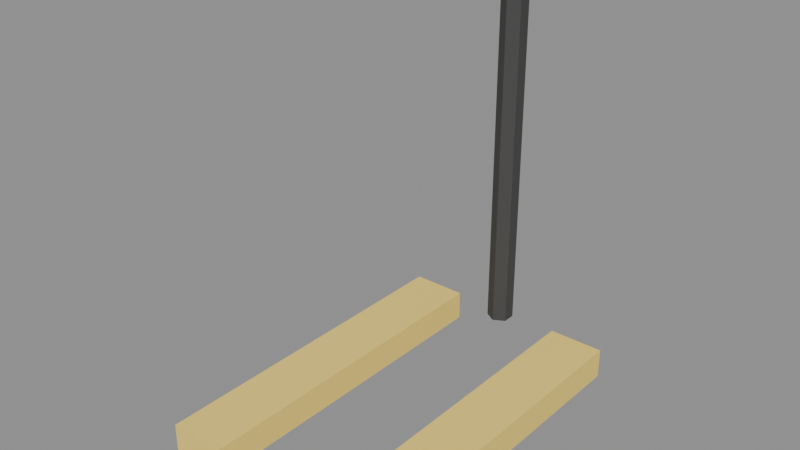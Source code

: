 # Source: source.blend  (saved by Blender 5.2.45; exported with 4.5.12 LTS)
import bpy
from mathutils import Matrix  # noqa: F401  (used for matrix-valued properties, if any)

bpy.ops.wm.read_factory_settings(use_empty=True)
scene = bpy.context.scene
scene.name = 'Scene'

# ---- images (referenced by path relative to the original .blend; pixels are not part of the script)
import os
ASSET_DIR = os.environ.get("B2B_ASSET_DIR", "")  # directory of the original .blend (textures are referenced by path, not embedded)
HERE = os.path.dirname(os.path.abspath(__file__))  # packed textures are extracted next to this script under _unpacked/

def load_image(name, relpath, width, height, colorspace="sRGB"):
    """Load a texture the original file referenced (path relative to the .blend, or extracted next to this script)."""
    p = next((c for c in (os.path.join(HERE, relpath), os.path.join(ASSET_DIR, relpath)) if relpath and os.path.exists(c)), "")
    if p:
        img = bpy.data.images.load(p, check_existing=True)
        img.name = name
    else:  # same state as the original file: an image datablock whose file is absent (Cycles renders it pink)
        img = bpy.data.images.new(name, width, height)
        img.source = "FILE"
        img.filepath = "//" + (relpath or name)
    img.colorspace_settings.name = colorspace
    return img
img_palette_png = load_image('palette.png', '_unpacked/palette.cadebe72.png', 2508, 2508, 'sRGB')

# ---- materials (node trees are filled in below, after node groups)
mat_sharedpalette_v001 = bpy.data.materials.new('SharedPalette_v001')

# ---- material node trees
mat_sharedpalette_v001.use_nodes = True; mat_sharedpalette_v001.node_tree.nodes.clear()
_N = mat_sharedpalette_v001.node_tree.nodes; _L = mat_sharedpalette_v001.node_tree.links
n0 = _N.new('ShaderNodeBsdfPrincipled'); n0.name = 'Principled BSDF'; n0.location = (-200, 100)
n0.inputs[2].default_value = 0.8
n0.inputs[10].default_value = 0.005
n1 = _N.new('ShaderNodeOutputMaterial'); n1.name = 'Material Output'; n1.location = (200, 100)
n2 = _N.new('ShaderNodeTexImage'); n2.name = 'Image Texture'; n2.location = (0, 0)
n2.image = img_palette_png
n2.interpolation = 'Closest'
_L.new(n0.outputs[0], n1.inputs[0])
_L.new(n2.outputs[0], n0.inputs[0])
n1.is_active_output = True

# ---- meshes
me_cube = bpy.data.meshes.new('Cube')
me_cube.from_pydata([(-0.065, -0.4, -0.035), (-0.065, -0.4, 0.035), (-0.065, 0.4, -0.035), (-0.065, 0.4, 0.035), (0.065, -0.4, -0.035), (0.065, -0.4, 0.035), (0.065, 0.4, -0.035), (0.065, 0.4, 0.035)], [], [(1, 2, 0), (3, 6, 2), (7, 4, 6), (5, 0, 4), (6, 0, 2), (3, 5, 7), (1, 3, 2), (3, 7, 6), (7, 5, 4), (5, 1, 0), (6, 4, 0), (3, 1, 5)])
_uv = me_cube.uv_layers.new(name='UVMap')
_uv.uv.foreach_set('vector', [0.2346, 0.8591, 0.2346, 0.8591, 0.2346, 0.8591, 0.2346, 0.8591, 0.2346, 0.8591, 0.2346, 0.8591, 0.2346, 0.8591, 0.2346, 0.8591, 0.2346, 0.8591, 0.2346, 0.8591, 0.2346, 0.8591, 0.2346, 0.8591, 0.2346, 0.8591, 0.2346, 0.8591, 0.2346, 0.8591, 0.2346, 0.8591, 0.2346, 0.8591, 0.2346, 0.8591, 0.2346, 0.8591, 0.2346, 0.8591, 0.2346, 0.8591, 0.2346, 0.8591, 0.2346, 0.8591, 0.2346, 0.8591, 0.2346, 0.8591, 0.2346, 0.8591, 0.2346, 0.8591, 0.2346, 0.8591, 0.2346, 0.8591, 0.2346, 0.8591, 0.2346, 0.8591, 0.2346, 0.8591, 0.2346, 0.8591, 0.2346, 0.8591, 0.2346, 0.8591, 0.2346, 0.8591])
me_cube.materials.append(mat_sharedpalette_v001)
me_cube.update()
me_cone = bpy.data.meshes.new('Cone')
me_cone.from_pydata([(0.0, 0.045, -0.0225), (0.0, 0.045, 0.0225), (0.03182, 0.03182, -0.0225), (0.03182, 0.03182, 0.0225), (0.045, 0.0, -0.0225), (0.045, 0.0, 0.0225), (0.03182, -0.03182, -0.0225), (0.03182, -0.03182, 0.0225), (0.0, -0.045, -0.0225), (0.0, -0.045, 0.0225), (-0.03182, -0.03182, -0.0225), (-0.03182, -0.03182, 0.0225), (-0.045, 0.0, -0.0225), (-0.045, 0.0, 0.0225), (-0.03182, 0.03182, -0.0225), (-0.03182, 0.03182, 0.0225)], [], [(1, 2, 0), (3, 4, 2), (5, 6, 4), (7, 8, 6), (9, 10, 8), (11, 12, 10), (7, 5, 13), (13, 14, 12), (15, 0, 14), (6, 10, 14), (1, 3, 2), (3, 5, 4), (5, 7, 6), (7, 9, 8), (9, 11, 10), (11, 13, 12), (5, 3, 1), (1, 15, 5), (15, 13, 5), (13, 11, 9), (9, 7, 13), (13, 15, 14), (15, 1, 0), (14, 0, 2), (2, 4, 6), (6, 8, 10), (10, 12, 14), (14, 2, 6)])
_uv = me_cone.uv_layers.new(name='UVMap')
_uv.uv.foreach_set('vector', [0.3906, 0.5154, 0.3906, 0.5154, 0.3906, 0.5154, 0.3906, 0.5154, 0.3906, 0.5154, 0.3906, 0.5154, 0.3906, 0.5154, 0.3906, 0.5154, 0.3906, 0.5154, 0.3906, 0.5154, 0.3906, 0.5154, 0.3906, 0.5154, 0.3906, 0.5154, 0.3906, 0.5154, 0.3906, 0.5154, 0.3906, 0.5154, 0.3906, 0.5154, 0.3906, 0.5154, 0.3906, 0.5154, 0.3906, 0.5154, 0.3906, 0.5154, 0.3906, 0.5154, 0.3906, 0.5154, 0.3906, 0.5154, 0.3906, 0.5154, 0.3906, 0.5154, 0.3906, 0.5154, 0.3906, 0.5154, 0.3906, 0.5154, 0.3906, 0.5154, 0.3906, 0.5154, 0.3906, 0.5154, 0.3906, 0.5154, 0.3906, 0.5154, 0.3906, 0.5154, 0.3906, 0.5154, 0.3906, 0.5154, 0.3906, 0.5154, 0.3906, 0.5154, 0.3906, 0.5154, 0.3906, 0.5154, 0.3906, 0.5154, 0.3906, 0.5154, 0.3906, 0.5154, 0.3906, 0.5154, 0.3906, 0.5154, 0.3906, 0.5154, 0.3906, 0.5154, 0.3906, 0.5154, 0.3906, 0.5154, 0.3906, 0.5154, 0.3906, 0.5154, 0.3906, 0.5154, 0.3906, 0.5154, 0.3906, 0.5154, 0.3906, 0.5154, 0.3906, 0.5154, 0.3906, 0.5154, 0.3906, 0.5154, 0.3906, 0.5154, 0.3906, 0.5154, 0.3906, 0.5154, 0.3906, 0.5154, 0.3906, 0.5154, 0.3906, 0.5154, 0.3906, 0.5154, 0.3906, 0.5154, 0.3906, 0.5154, 0.3906, 0.5154, 0.3906, 0.5154, 0.3906, 0.5154, 0.3906, 0.5154, 0.3906, 0.5154, 0.3906, 0.5154, 0.3906, 0.5154, 0.3906, 0.5154, 0.3906, 0.5154, 0.3906, 0.5154, 0.3906, 0.5154, 0.3906, 0.5154, 0.3906, 0.5154, 0.3906, 0.5154, 0.3906, 0.5154, 0.3906, 0.5154])
me_cone.materials.append(mat_sharedpalette_v001)
me_cone.update()
me_cube_001 = bpy.data.meshes.new('Cube.001')
me_cube_001.from_pydata([(-0.065, -0.4, -0.035), (-0.065, -0.4, 0.035), (-0.065, 0.4, -0.035), (-0.065, 0.4, 0.035), (0.065, -0.4, -0.035), (0.065, -0.4, 0.035), (0.065, 0.4, -0.035), (0.065, 0.4, 0.035)], [], [(1, 2, 0), (3, 6, 2), (7, 4, 6), (5, 0, 4), (6, 0, 2), (3, 5, 7), (1, 3, 2), (3, 7, 6), (7, 5, 4), (5, 1, 0), (6, 4, 0), (3, 1, 5)])
_uv = me_cube_001.uv_layers.new(name='UVMap')
_uv.uv.foreach_set('vector', [0.2346, 0.8591, 0.2346, 0.8591, 0.2346, 0.8591, 0.2346, 0.8591, 0.2346, 0.8591, 0.2346, 0.8591, 0.2346, 0.8591, 0.2346, 0.8591, 0.2346, 0.8591, 0.2346, 0.8591, 0.2346, 0.8591, 0.2346, 0.8591, 0.2346, 0.8591, 0.2346, 0.8591, 0.2346, 0.8591, 0.2346, 0.8591, 0.2346, 0.8591, 0.2346, 0.8591, 0.2346, 0.8591, 0.2346, 0.8591, 0.2346, 0.8591, 0.2346, 0.8591, 0.2346, 0.8591, 0.2346, 0.8591, 0.2346, 0.8591, 0.2346, 0.8591, 0.2346, 0.8591, 0.2346, 0.8591, 0.2346, 0.8591, 0.2346, 0.8591, 0.2346, 0.8591, 0.2346, 0.8591, 0.2346, 0.8591, 0.2346, 0.8591, 0.2346, 0.8591, 0.2346, 0.8591])
me_cube_001.materials.append(mat_sharedpalette_v001)
me_cube_001.update()
me_cone_001 = bpy.data.meshes.new('Cone.001')
me_cone_001.from_pydata([(0.0, 0.045, -0.0225), (0.0, 0.045, 0.0225), (0.03182, 0.03182, -0.0225), (0.03182, 0.03182, 0.0225), (0.045, 0.0, -0.0225), (0.045, 0.0, 0.0225), (0.03182, -0.03182, -0.0225), (0.03182, -0.03182, 0.0225), (0.0, -0.045, -0.0225), (0.0, -0.045, 0.0225), (-0.03182, -0.03182, -0.0225), (-0.03182, -0.03182, 0.0225), (-0.045, 0.0, -0.0225), (-0.045, 0.0, 0.0225), (-0.03182, 0.03182, -0.0225), (-0.03182, 0.03182, 0.0225)], [], [(1, 2, 0), (3, 4, 2), (5, 6, 4), (7, 8, 6), (9, 10, 8), (11, 12, 10), (7, 5, 13), (13, 14, 12), (15, 0, 14), (6, 10, 14), (1, 3, 2), (3, 5, 4), (5, 7, 6), (7, 9, 8), (9, 11, 10), (11, 13, 12), (5, 3, 1), (1, 15, 5), (15, 13, 5), (13, 11, 9), (9, 7, 13), (13, 15, 14), (15, 1, 0), (14, 0, 2), (2, 4, 6), (6, 8, 10), (10, 12, 14), (14, 2, 6)])
_uv = me_cone_001.uv_layers.new(name='UVMap')
_uv.uv.foreach_set('vector', [0.3906, 0.5154, 0.3906, 0.5154, 0.3906, 0.5154, 0.3906, 0.5154, 0.3906, 0.5154, 0.3906, 0.5154, 0.3906, 0.5154, 0.3906, 0.5154, 0.3906, 0.5154, 0.3906, 0.5154, 0.3906, 0.5154, 0.3906, 0.5154, 0.3906, 0.5154, 0.3906, 0.5154, 0.3906, 0.5154, 0.3906, 0.5154, 0.3906, 0.5154, 0.3906, 0.5154, 0.3906, 0.5154, 0.3906, 0.5154, 0.3906, 0.5154, 0.3906, 0.5154, 0.3906, 0.5154, 0.3906, 0.5154, 0.3906, 0.5154, 0.3906, 0.5154, 0.3906, 0.5154, 0.3906, 0.5154, 0.3906, 0.5154, 0.3906, 0.5154, 0.3906, 0.5154, 0.3906, 0.5154, 0.3906, 0.5154, 0.3906, 0.5154, 0.3906, 0.5154, 0.3906, 0.5154, 0.3906, 0.5154, 0.3906, 0.5154, 0.3906, 0.5154, 0.3906, 0.5154, 0.3906, 0.5154, 0.3906, 0.5154, 0.3906, 0.5154, 0.3906, 0.5154, 0.3906, 0.5154, 0.3906, 0.5154, 0.3906, 0.5154, 0.3906, 0.5154, 0.3906, 0.5154, 0.3906, 0.5154, 0.3906, 0.5154, 0.3906, 0.5154, 0.3906, 0.5154, 0.3906, 0.5154, 0.3906, 0.5154, 0.3906, 0.5154, 0.3906, 0.5154, 0.3906, 0.5154, 0.3906, 0.5154, 0.3906, 0.5154, 0.3906, 0.5154, 0.3906, 0.5154, 0.3906, 0.5154, 0.3906, 0.5154, 0.3906, 0.5154, 0.3906, 0.5154, 0.3906, 0.5154, 0.3906, 0.5154, 0.3906, 0.5154, 0.3906, 0.5154, 0.3906, 0.5154, 0.3906, 0.5154, 0.3906, 0.5154, 0.3906, 0.5154, 0.3906, 0.5154, 0.3906, 0.5154, 0.3906, 0.5154, 0.3906, 0.5154, 0.3906, 0.5154, 0.3906, 0.5154, 0.3906, 0.5154, 0.3906, 0.5154, 0.3906, 0.5154, 0.3906, 0.5154])
me_cone_001.materials.append(mat_sharedpalette_v001)
me_cone_001.update()
me_cone_002 = bpy.data.meshes.new('Cone.002')
me_cone_002.from_pydata([(0.0, 0.03, -0.425), (0.0, 0.03, 0.425), (0.02598, 0.015, -0.425), (0.02598, 0.015, 0.425), (0.02598, -0.015, -0.425), (0.02598, -0.015, 0.425), (0.0, -0.03, -0.425), (0.0, -0.03, 0.425), (-0.02598, -0.015, -0.425), (-0.02598, -0.015, 0.425), (-0.02598, 0.015, -0.425), (-0.02598, 0.015, 0.425)], [], [(1, 2, 0), (3, 4, 2), (5, 6, 4), (7, 8, 6), (9, 7, 5), (9, 10, 8), (11, 0, 10), (6, 8, 10), (1, 3, 2), (3, 5, 4), (5, 7, 6), (7, 9, 8), (5, 3, 9), (3, 1, 9), (1, 11, 9), (9, 11, 10), (11, 1, 0), (10, 0, 6), (0, 2, 6), (2, 4, 6)])
_uv = me_cone_002.uv_layers.new(name='UVMap')
_uv.uv.foreach_set('vector', [0.3906, 0.5154, 0.3906, 0.5154, 0.3906, 0.5154, 0.3906, 0.5154, 0.3906, 0.5154, 0.3906, 0.5154, 0.3906, 0.5154, 0.3906, 0.5154, 0.3906, 0.5154, 0.3906, 0.5154, 0.3906, 0.5154, 0.3906, 0.5154, 0.3906, 0.5154, 0.3906, 0.5154, 0.3906, 0.5154, 0.3906, 0.5154, 0.3906, 0.5154, 0.3906, 0.5154, 0.3906, 0.5154, 0.3906, 0.5154, 0.3906, 0.5154, 0.3906, 0.5154, 0.3906, 0.5154, 0.3906, 0.5154, 0.3906, 0.5154, 0.3906, 0.5154, 0.3906, 0.5154, 0.3906, 0.5154, 0.3906, 0.5154, 0.3906, 0.5154, 0.3906, 0.5154, 0.3906, 0.5154, 0.3906, 0.5154, 0.3906, 0.5154, 0.3906, 0.5154, 0.3906, 0.5154, 0.3906, 0.5154, 0.3906, 0.5154, 0.3906, 0.5154, 0.3906, 0.5154, 0.3906, 0.5154, 0.3906, 0.5154, 0.3906, 0.5154, 0.3906, 0.5154, 0.3906, 0.5154, 0.3906, 0.5154, 0.3906, 0.5154, 0.3906, 0.5154, 0.3906, 0.5154, 0.3906, 0.5154, 0.3906, 0.5154, 0.3906, 0.5154, 0.3906, 0.5154, 0.3906, 0.5154, 0.3906, 0.5154, 0.3906, 0.5154, 0.3906, 0.5154, 0.3906, 0.5154, 0.3906, 0.5154, 0.3906, 0.5154])
me_cone_002.materials.append(mat_sharedpalette_v001)
me_cone_002.update()
me_cone_003 = bpy.data.meshes.new('Cone.003')
me_cone_003.from_pydata([(0.0, 0.03, -0.18), (0.0, 0.03, 0.18), (0.02598, 0.015, -0.18), (0.02598, 0.015, 0.18), (0.02598, -0.015, -0.18), (0.02598, -0.015, 0.18), (0.0, -0.03, -0.18), (0.0, -0.03, 0.18), (-0.02598, -0.015, -0.18), (-0.02598, -0.015, 0.18), (-0.02598, 0.015, -0.18), (-0.02598, 0.015, 0.18)], [], [(1, 2, 0), (3, 4, 2), (5, 6, 4), (7, 8, 6), (9, 7, 5), (9, 10, 8), (11, 0, 10), (6, 8, 10), (1, 3, 2), (3, 5, 4), (5, 7, 6), (7, 9, 8), (5, 3, 9), (3, 1, 9), (1, 11, 9), (9, 11, 10), (11, 1, 0), (10, 0, 6), (0, 2, 6), (2, 4, 6)])
_uv = me_cone_003.uv_layers.new(name='UVMap')
_uv.uv.foreach_set('vector', [0.3906, 0.5154, 0.3906, 0.5154, 0.3906, 0.5154, 0.3906, 0.5154, 0.3906, 0.5154, 0.3906, 0.5154, 0.3906, 0.5154, 0.3906, 0.5154, 0.3906, 0.5154, 0.3906, 0.5154, 0.3906, 0.5154, 0.3906, 0.5154, 0.3906, 0.5154, 0.3906, 0.5154, 0.3906, 0.5154, 0.3906, 0.5154, 0.3906, 0.5154, 0.3906, 0.5154, 0.3906, 0.5154, 0.3906, 0.5154, 0.3906, 0.5154, 0.3906, 0.5154, 0.3906, 0.5154, 0.3906, 0.5154, 0.3906, 0.5154, 0.3906, 0.5154, 0.3906, 0.5154, 0.3906, 0.5154, 0.3906, 0.5154, 0.3906, 0.5154, 0.3906, 0.5154, 0.3906, 0.5154, 0.3906, 0.5154, 0.3906, 0.5154, 0.3906, 0.5154, 0.3906, 0.5154, 0.3906, 0.5154, 0.3906, 0.5154, 0.3906, 0.5154, 0.3906, 0.5154, 0.3906, 0.5154, 0.3906, 0.5154, 0.3906, 0.5154, 0.3906, 0.5154, 0.3906, 0.5154, 0.3906, 0.5154, 0.3906, 0.5154, 0.3906, 0.5154, 0.3906, 0.5154, 0.3906, 0.5154, 0.3906, 0.5154, 0.3906, 0.5154, 0.3906, 0.5154, 0.3906, 0.5154, 0.3906, 0.5154, 0.3906, 0.5154, 0.3906, 0.5154, 0.3906, 0.5154, 0.3906, 0.5154, 0.3906, 0.5154])
me_cone_003.materials.append(mat_sharedpalette_v001)
me_cone_003.update()

# ---- objects
ob_fork = bpy.data.objects.new('Fork', me_cube)
ob_wheel = bpy.data.objects.new('Wheel', me_cone)
ob_fork_001 = bpy.data.objects.new('Fork.001', me_cube_001)
ob_wheel_001 = bpy.data.objects.new('Wheel.001', me_cone_001)
ob_handle = bpy.data.objects.new('Handle', me_cone_002)
ob_grip = bpy.data.objects.new('Grip', me_cone_003)

# ---- transforms, parenting, visibility, modifiers, constraints
ob_fork.location = (-0.2, -0.15, 0.065)
ob_wheel.location = (-0.2, -0.45, 0.045)
ob_wheel.rotation_euler = (1.571, 0.0, 0.0)
ob_fork_001.location = (0.2, -0.15, 0.065)
ob_wheel_001.location = (0.2, -0.45, 0.045)
ob_wheel_001.rotation_euler = (1.571, 0.0, 0.0)
ob_handle.location = (0.0, 0.23, 0.525)
ob_handle.rotation_euler = (0.0, -0.0, -3.142)
ob_grip.location = (0.0, 0.23, 0.95)
ob_grip.rotation_euler = (1.571, -0.0, 1.571)

# ---- collection membership
scene.collection.objects.link(ob_fork)
scene.collection.objects.link(ob_wheel)
scene.collection.objects.link(ob_fork_001)
scene.collection.objects.link(ob_wheel_001)
scene.collection.objects.link(ob_handle)
scene.collection.objects.link(ob_grip)

# ---- scene / render settings (as saved in the file)
scene.frame_start = 1; scene.frame_end = 250; scene.frame_set(1)
scene.render.engine = 'BLENDER_EEVEE_NEXT'
scene.render.bake_bias = 0.0
scene.render.bake_samples = 0
scene.render.compositor_device = 'GPU'
scene.eevee.use_volume_custom_range = False
scene.eevee.fast_gi_thickness_near = 0.1
scene.eevee.fast_gi_thickness_far = 0.0
scene.eevee.ray_tracing_options.screen_trace_thickness = 0.1
bpy.context.view_layer.update()

# ---- added for rendering (the .blend has no active camera and no usable light): camera, sun + grey world if the file has none
cam_auto = bpy.data.cameras.new('AutoCamera')
cam_auto.lens = 50.0
cam_auto.sensor_width = 36.0
cam_auto.clip_end = 1000.0
ob_auto_camera = bpy.data.objects.new('AutoCamera', cam_auto)
scene.collection.objects.link(ob_auto_camera)
ob_auto_camera.location = (1.27446, -1.67435, 1.50957)
ob_auto_camera.rotation_euler = (1.09748, -7.21219e-08, 0.694738)
scene.camera = ob_auto_camera
light_auto_sun = bpy.data.lights.new('AutoSun', 'SUN')
light_auto_sun.energy = 3.0
light_auto_sun.angle = 0.0523599
ob_auto_sun = bpy.data.objects.new('AutoSun', light_auto_sun)
scene.collection.objects.link(ob_auto_sun)
ob_auto_sun.rotation_euler = (0.872665, 0.174533, 0.523599)
if scene.world is None:
    world_auto = bpy.data.worlds.new('AutoWorld')
    world_auto.color = (0.3, 0.3, 0.3)
    scene.world = world_auto
bpy.context.view_layer.update()
